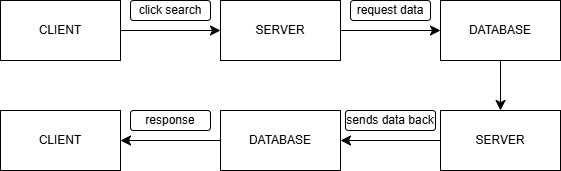

The diagram above was exported from draw.io. Its source (the exported page's mxGraphModel, read from the mxfile embedded in the PNG):
<mxGraphModel dx="1281" dy="614" grid="1" gridSize="10" guides="1" tooltips="1" connect="1" arrows="1" fold="1" page="1" pageScale="1" pageWidth="827" pageHeight="1169" math="0" shadow="0">
  <root>
    <mxCell id="0" />
    <mxCell id="1" parent="0" />
    <mxCell id="-gsaegv9G0OBqMudphlG-10" edge="1" parent="1" source="-gsaegv9G0OBqMudphlG-2" style="edgeStyle=none;curved=1;rounded=0;orthogonalLoop=1;jettySize=auto;html=1;fontSize=12;startSize=8;endSize=8;" target="-gsaegv9G0OBqMudphlG-3" value="">
      <mxGeometry relative="1" as="geometry" />
    </mxCell>
    <mxCell id="-gsaegv9G0OBqMudphlG-2" parent="1" style="rounded=0;whiteSpace=wrap;html=1;" value="CLIENT" vertex="1">
      <mxGeometry height="60" width="120" x="180" y="250" as="geometry" />
    </mxCell>
    <mxCell id="-gsaegv9G0OBqMudphlG-11" edge="1" parent="1" source="-gsaegv9G0OBqMudphlG-3" style="edgeStyle=none;curved=1;rounded=0;orthogonalLoop=1;jettySize=auto;html=1;fontSize=12;startSize=8;endSize=8;" target="-gsaegv9G0OBqMudphlG-4" value="">
      <mxGeometry relative="1" as="geometry" />
    </mxCell>
    <mxCell id="-gsaegv9G0OBqMudphlG-3" parent="1" style="rounded=0;whiteSpace=wrap;html=1;" value="SERVER" vertex="1">
      <mxGeometry height="60" width="120" x="400" y="250" as="geometry" />
    </mxCell>
    <mxCell id="-gsaegv9G0OBqMudphlG-12" edge="1" parent="1" source="-gsaegv9G0OBqMudphlG-4" style="edgeStyle=none;curved=1;rounded=0;orthogonalLoop=1;jettySize=auto;html=1;fontSize=12;startSize=8;endSize=8;" target="-gsaegv9G0OBqMudphlG-7" value="">
      <mxGeometry relative="1" as="geometry" />
    </mxCell>
    <mxCell id="-gsaegv9G0OBqMudphlG-4" parent="1" style="rounded=0;whiteSpace=wrap;html=1;" value="DATABASE" vertex="1">
      <mxGeometry height="60" width="120" x="620" y="250" as="geometry" />
    </mxCell>
    <mxCell id="-gsaegv9G0OBqMudphlG-13" edge="1" parent="1" source="-gsaegv9G0OBqMudphlG-7" style="edgeStyle=none;curved=1;rounded=0;orthogonalLoop=1;jettySize=auto;html=1;fontSize=12;startSize=8;endSize=8;" target="-gsaegv9G0OBqMudphlG-8" value="">
      <mxGeometry relative="1" as="geometry" />
    </mxCell>
    <mxCell id="-gsaegv9G0OBqMudphlG-7" parent="1" style="rounded=0;whiteSpace=wrap;html=1;" value="SERVER" vertex="1">
      <mxGeometry height="60" width="120" x="620" y="360" as="geometry" />
    </mxCell>
    <mxCell id="-gsaegv9G0OBqMudphlG-14" edge="1" parent="1" source="-gsaegv9G0OBqMudphlG-8" style="edgeStyle=none;curved=1;rounded=0;orthogonalLoop=1;jettySize=auto;html=1;fontSize=12;startSize=8;endSize=8;" target="-gsaegv9G0OBqMudphlG-9" value="">
      <mxGeometry relative="1" as="geometry" />
    </mxCell>
    <mxCell id="-gsaegv9G0OBqMudphlG-8" parent="1" style="rounded=0;whiteSpace=wrap;html=1;" value="DATABASE" vertex="1">
      <mxGeometry height="60" width="120" x="400" y="360" as="geometry" />
    </mxCell>
    <mxCell id="-gsaegv9G0OBqMudphlG-9" parent="1" style="rounded=0;whiteSpace=wrap;html=1;" value="CLIENT" vertex="1">
      <mxGeometry height="60" width="120" x="180" y="360" as="geometry" />
    </mxCell>
    <mxCell id="-gsaegv9G0OBqMudphlG-15" parent="1" style="rounded=1;whiteSpace=wrap;html=1;" value="click search" vertex="1">
      <mxGeometry height="20" width="80" x="310" y="250" as="geometry" />
    </mxCell>
    <mxCell id="-gsaegv9G0OBqMudphlG-16" parent="1" style="rounded=1;whiteSpace=wrap;html=1;" value="request data" vertex="1">
      <mxGeometry height="20" width="80" x="530" y="250" as="geometry" />
    </mxCell>
    <mxCell id="-gsaegv9G0OBqMudphlG-18" parent="1" style="rounded=1;whiteSpace=wrap;html=1;" value="sends data back" vertex="1">
      <mxGeometry height="20" width="90" x="525" y="360" as="geometry" />
    </mxCell>
    <mxCell id="-gsaegv9G0OBqMudphlG-19" parent="1" style="rounded=1;whiteSpace=wrap;html=1;" value="response" vertex="1">
      <mxGeometry height="20" width="80" x="310" y="360" as="geometry" />
    </mxCell>
  </root>
</mxGraphModel>